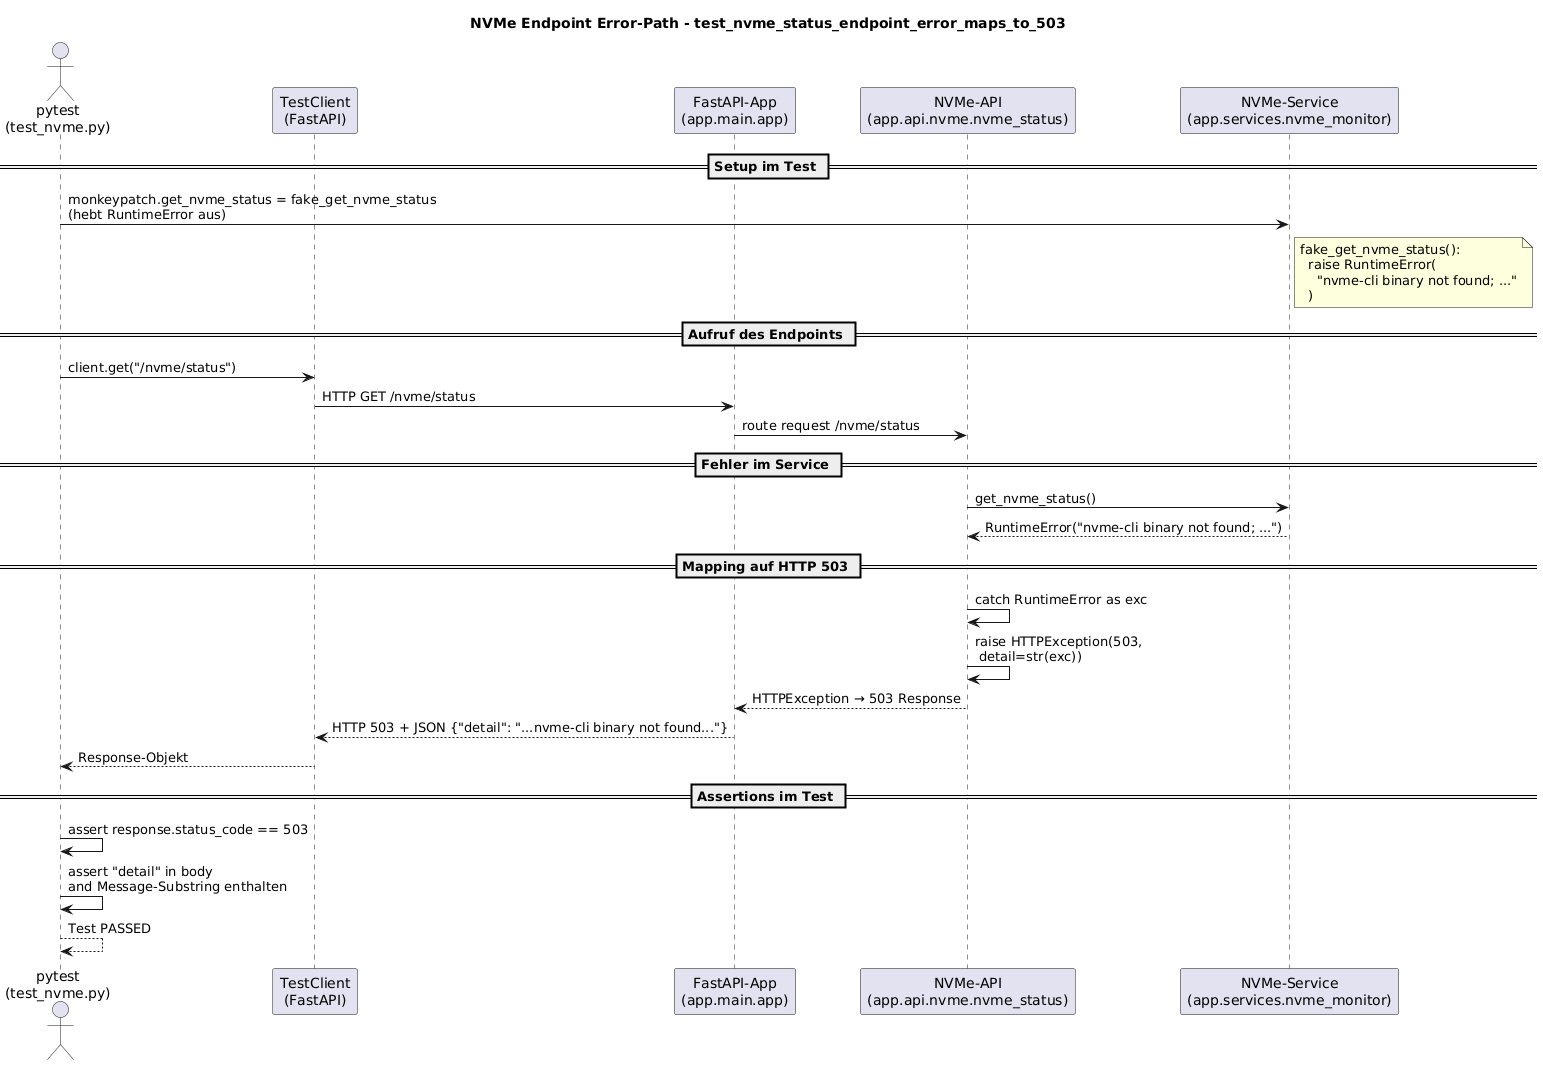

The diagram above was rendered by PlantUML. Its source (embedded in the PNG):
@startuml
title NVMe Endpoint Error-Path - test_nvme_status_endpoint_error_maps_to_503

actor "pytest\n(test_nvme.py)" as Pytest
participant "TestClient\n(FastAPI)" as Client
participant "FastAPI-App\n(app.main.app)" as App
participant "NVMe-API\n(app.api.nvme.nvme_status)" as Api
participant "NVMe-Service\n(app.services.nvme_monitor)" as Service

== Setup im Test ==

Pytest -> Service : monkeypatch.get_nvme_status = fake_get_nvme_status\n(hebt RuntimeError aus)
note right of Service
  fake_get_nvme_status():
    raise RuntimeError(
      "nvme-cli binary not found; ..."
    )
end note

== Aufruf des Endpoints ==

Pytest -> Client : client.get("/nvme/status")
Client -> App : HTTP GET /nvme/status
App -> Api : route request /nvme/status

== Fehler im Service ==

Api -> Service : get_nvme_status()
Service --> Api : RuntimeError("nvme-cli binary not found; ...")

== Mapping auf HTTP 503 ==

Api -> Api : catch RuntimeError as exc
Api -> Api : raise HTTPException(503,\n detail=str(exc))

Api --> App : HTTPException → 503 Response
App --> Client : HTTP 503 + JSON {"detail": "...nvme-cli binary not found..."}
Client --> Pytest : Response-Objekt

== Assertions im Test ==

Pytest -> Pytest : assert response.status_code == 503
Pytest -> Pytest : assert "detail" in body\nand Message-Substring enthalten
Pytest --> Pytest : Test PASSED
@enduml